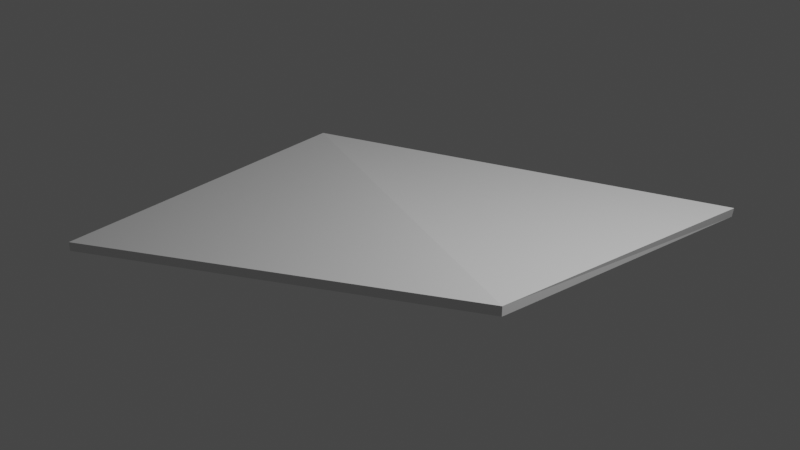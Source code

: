 # Source: casino00.blend  (saved by Blender 2.83.18; exported with 4.5.12 LTS)
import bpy
from mathutils import Matrix  # noqa: F401  (used for matrix-valued properties, if any)

bpy.ops.wm.read_factory_settings(use_empty=True)
scene = bpy.context.scene
scene.name = 'Scene'

# ---- collections
col_collection = bpy.data.collections.new('Collection'); scene.collection.children.link(col_collection)

# ---- materials (node trees are filled in below, after node groups)
mat_material = bpy.data.materials.new('Material')
mat_material.alpha_threshold = 0.0
mat_material.use_transparent_shadow = False
mat_material.line_color = (0.0, 0.0, 0.0, 1.0)

# ---- material node trees
mat_material.use_nodes = True; mat_material.node_tree.nodes.clear()
_N = mat_material.node_tree.nodes; _L = mat_material.node_tree.links
n0 = _N.new('ShaderNodeOutputMaterial'); n0.name = 'Material Output'; n0.location = (300, 300)
n1 = _N.new('ShaderNodeBsdfPrincipled'); n1.name = 'Principled BSDF'; n1.location = (10, 300)
n1.distribution = 'GGX'
n1.subsurface_method = 'BURLEY'
n1.inputs[2].default_value = 0.4
n1.inputs[3].default_value = 1.45
n1.inputs[27].default_value = (0.0, 0.0, 0.0, 1.0)
n1.inputs[28].default_value = 1.0
_L.new(n1.outputs[0], n0.inputs[0])
n0.is_active_output = True

# ---- world
world_world = bpy.data.worlds.new('World'); scene.world = world_world
world_world.use_nodes = True; world_world.node_tree.nodes.clear()
_N = world_world.node_tree.nodes; _L = world_world.node_tree.links
n0 = _N.new('ShaderNodeOutputWorld'); n0.name = 'World Output'; n0.location = (300, 300)
n1 = _N.new('ShaderNodeBackground'); n1.name = 'Background'; n1.location = (10, 300)
n1.inputs[0].default_value = (0.05088, 0.05088, 0.05088, 1.0)
_L.new(n1.outputs[0], n0.inputs[0])
n0.is_active_output = True
world_world.color = (0.05088, 0.05088, 0.05088)
world_world.use_sun_shadow = False
world_world.sun_shadow_jitter_overblur = 0.0

# ---- cameras
cam_camera = bpy.data.cameras.new('Camera')
cam_camera.clip_end = 100.0
cam_camera.ortho_scale = 7.314

# ---- lights
light_light = bpy.data.lights.new('Light', 'POINT')
light_light.transmission_factor = 0.0
light_light.energy = 1000.0
light_light.shadow_soft_size = 0.1
light_light.shadow_maximum_resolution = 0.006
light_light.use_absolute_resolution = True

# ---- meshes
me_cube = bpy.data.meshes.new('Cube')
me_cube.from_pydata([(1.004, 1.503, 1.0), (0.9983, 1.502, -1.0), (1.0, -0.5505, 6.44), (1.0, -0.5505, 4.44), (-0.9983, 0.4983, 1.0), (-1.004, 0.4969, -1.0), (-1.0, -1.45, -4.44), (-1.0, -1.45, -6.44)], [], [(0, 4, 6, 2), (3, 2, 6, 7), (7, 6, 4, 5), (5, 1, 3, 7), (1, 0, 2, 3), (5, 4, 0, 1)])
_uv = me_cube.uv_layers.new(name='UVMap')
_uv.uv.foreach_set('vector', [0.625, 0.5, 0.875, 0.5, 0.875, 0.75, 0.625, 0.75, 0.375, 0.75, 0.625, 0.75, 0.625, 1.0, 0.375, 1.0, 0.375, 0.0, 0.625, 0.0, 0.625, 0.25, 0.375, 0.25, 0.125, 0.5, 0.375, 0.5, 0.375, 0.75, 0.125, 0.75, 0.375, 0.5, 0.625, 0.5, 0.625, 0.75, 0.375, 0.75, 0.375, 0.25, 0.625, 0.25, 0.625, 0.5, 0.375, 0.5])
me_cube.materials.append(mat_material)
me_cube.use_remesh_preserve_volume = False
me_cube.use_remesh_preserve_attributes = False
me_cube.use_mirror_vertex_groups = False
me_cube.update()

# ---- objects
ob_cube = bpy.data.objects.new('Cube', me_cube)
ob_light = bpy.data.objects.new('Light', light_light)
ob_camera = bpy.data.objects.new('Camera', cam_camera)

# ---- transforms, parenting, visibility, modifiers, constraints
ob_cube.location = (0.0, 0.0, 0.0)
ob_cube.scale = (2.237, 1.724, 0.05)
ob_cube.lock_rotations_4d = False
ob_cube.empty_display_type = 'ARROWS'
ob_cube.lineart.crease_threshold = 0.0
ob_light.location = (4.076, 1.005, 5.904)
ob_light.rotation_euler = (0.6503, 0.05522, 1.866)
ob_light.lock_rotations_4d = False
ob_light.empty_display_type = 'ARROWS'
ob_light.color = (0.0, 0.0, 0.0, 0.0)
ob_light.lineart.crease_threshold = 0.0
ob_camera.location = (7.359, -6.926, 4.958)
ob_camera.rotation_euler = (1.109, 0.0, 0.8149)
ob_camera.lock_rotations_4d = False
ob_camera.empty_display_type = 'ARROWS'
ob_camera.color = (0.0, 0.0, 0.0, 0.0)
ob_camera.display_type = 'WIRE'
ob_camera.lineart.crease_threshold = 0.0

# ---- collection membership
col_collection.objects.link(ob_cube)
col_collection.objects.link(ob_light)
col_collection.objects.link(ob_camera)

# ---- scene / render settings (as saved in the file)
scene.camera = ob_camera
scene.frame_start = 1; scene.frame_end = 250; scene.frame_set(1)
scene.render.engine = 'BLENDER_EEVEE_NEXT'
scene.cycles.use_denoising = False
scene.cycles.samples = 128
scene.cycles.sampling_pattern = 'TABULATED_SOBOL'
scene.cycles.use_adaptive_sampling = False
scene.cycles.use_light_tree = False
scene.view_settings.view_transform = 'Filmic'
bpy.context.view_layer.update()
